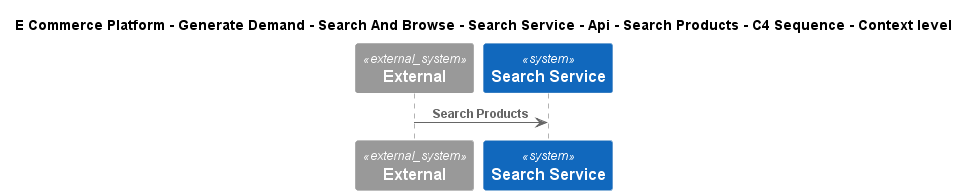

The diagram above was rendered by PlantUML. Its source (embedded in the PNG):
@startuml
!include ..\..\..\..\..\..\..\..\..\.c4s\C4_Sequence.puml
SHOW_FOOT_BOXES()

title E Commerce Platform - Generate Demand - Search And Browse - Search Service - Api - Search Products - C4 Sequence - Context level

System_Ext(C4InterFlow.SoftwareSystems.ExternalSystem, "External", "")
System(ECommercePlatform.GenerateDemand.SearchAndBrowse.SoftwareSystems.SearchService, "Search Service", "")

Rel(C4InterFlow.SoftwareSystems.ExternalSystem, ECommercePlatform.GenerateDemand.SearchAndBrowse.SoftwareSystems.SearchService, "Search Products")


@enduml